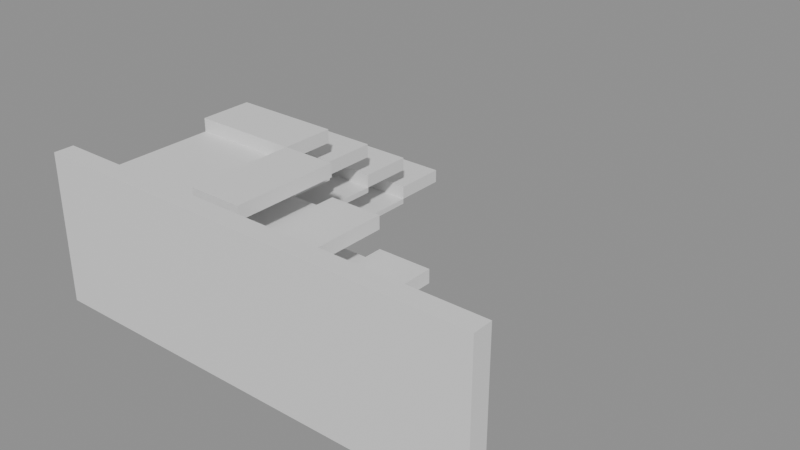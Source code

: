 # Source: building_lego.blend  (saved by Blender 5.0.119; exported with 4.5.12 LTS)
import bpy
from mathutils import Matrix  # noqa: F401  (used for matrix-valued properties, if any)

bpy.ops.wm.read_factory_settings(use_empty=True)
scene = bpy.context.scene
scene.name = 'Scene'

# ---- collections
col_01_paredes_externas = bpy.data.collections.new('01_Paredes_Externas'); scene.collection.children.link(col_01_paredes_externas)
col_03_pisos_escadas = bpy.data.collections.new('03_Pisos_Escadas'); scene.collection.children.link(col_03_pisos_escadas)

# ---- materials (node trees are filled in below, after node groups)
mat_mat_parede_externa = bpy.data.materials.new('Mat_Parede_Externa')
mat_mat_pisos = bpy.data.materials.new('Mat_Pisos')

# ---- material node trees
mat_mat_parede_externa.use_nodes = True; mat_mat_parede_externa.node_tree.nodes.clear()
_N = mat_mat_parede_externa.node_tree.nodes; _L = mat_mat_parede_externa.node_tree.links
n0 = _N.new('ShaderNodeBsdfPrincipled'); n0.name = 'BSDF - Pré-fundamentado'; n0.location = (-200, 100)
n1 = _N.new('ShaderNodeOutputMaterial'); n1.name = 'Saída de material'; n1.location = (200, 100)
_L.new(n0.outputs[0], n1.inputs[0])
n1.is_active_output = True
mat_mat_pisos.use_nodes = True; mat_mat_pisos.node_tree.nodes.clear()
_N = mat_mat_pisos.node_tree.nodes; _L = mat_mat_pisos.node_tree.links
n0 = _N.new('ShaderNodeBsdfPrincipled'); n0.name = 'BSDF - Pré-fundamentado'; n0.location = (-200, 100)
n1 = _N.new('ShaderNodeOutputMaterial'); n1.name = 'Saída de material'; n1.location = (200, 100)
_L.new(n0.outputs[0], n1.inputs[0])
n1.is_active_output = True

# ---- meshes
me_bloco_dungeon_wall_4824_1423_z0 = bpy.data.meshes.new('Bloco_dungeon_wall_4824_1423_z0')
me_bloco_dungeon_wall_4824_1423_z0.from_pydata([(-0.5, -0.175, -1.32), (0.5, -0.175, -1.32), (0.5, 0.175, -1.32), (-0.5, 0.175, -1.32), (-0.5, -0.175, 1.32), (0.5, -0.175, 1.32), (0.5, 0.175, 1.32), (-0.5, 0.175, 1.32)], [], [(0, 1, 2, 3), (4, 7, 6, 5), (0, 4, 5, 1), (2, 6, 7, 3), (0, 3, 7, 4), (1, 5, 6, 2)])
me_bloco_dungeon_wall_4824_1423_z0.materials.append(mat_mat_parede_externa)
me_bloco_dungeon_wall_4824_1423_z0.update()
me_bloco_dungeon_wall_4825_1423_z0 = bpy.data.meshes.new('Bloco_dungeon_wall_4825_1423_z0')
me_bloco_dungeon_wall_4825_1423_z0.from_pydata([(-0.5, -0.175, -1.32), (0.5, -0.175, -1.32), (0.5, 0.175, -1.32), (-0.5, 0.175, -1.32), (-0.5, -0.175, 1.32), (0.5, -0.175, 1.32), (0.5, 0.175, 1.32), (-0.5, 0.175, 1.32)], [], [(0, 1, 2, 3), (4, 7, 6, 5), (0, 4, 5, 1), (2, 6, 7, 3), (0, 3, 7, 4), (1, 5, 6, 2)])
me_bloco_dungeon_wall_4825_1423_z0.materials.append(mat_mat_parede_externa)
me_bloco_dungeon_wall_4825_1423_z0.update()
me_bloco_dungeon_wall_4826_1423_z0 = bpy.data.meshes.new('Bloco_dungeon_wall_4826_1423_z0')
me_bloco_dungeon_wall_4826_1423_z0.from_pydata([(-0.5, -0.175, -1.32), (0.5, -0.175, -1.32), (0.5, 0.175, -1.32), (-0.5, 0.175, -1.32), (-0.5, -0.175, 1.32), (0.5, -0.175, 1.32), (0.5, 0.175, 1.32), (-0.5, 0.175, 1.32)], [], [(0, 1, 2, 3), (4, 7, 6, 5), (0, 4, 5, 1), (2, 6, 7, 3), (0, 3, 7, 4), (1, 5, 6, 2)])
me_bloco_dungeon_wall_4826_1423_z0.materials.append(mat_mat_parede_externa)
me_bloco_dungeon_wall_4826_1423_z0.update()
me_bloco_dungeon_wall_4827_1423_z0 = bpy.data.meshes.new('Bloco_dungeon_wall_4827_1423_z0')
me_bloco_dungeon_wall_4827_1423_z0.from_pydata([(-0.5, -0.175, -1.32), (0.5, -0.175, -1.32), (0.5, 0.175, -1.32), (-0.5, 0.175, -1.32), (-0.5, -0.175, 1.32), (0.5, -0.175, 1.32), (0.5, 0.175, 1.32), (-0.5, 0.175, 1.32)], [], [(0, 1, 2, 3), (4, 7, 6, 5), (0, 4, 5, 1), (2, 6, 7, 3), (0, 3, 7, 4), (1, 5, 6, 2)])
me_bloco_dungeon_wall_4827_1423_z0.materials.append(mat_mat_parede_externa)
me_bloco_dungeon_wall_4827_1423_z0.update()
me_bloco_dungeon_wall_4828_1423_z0 = bpy.data.meshes.new('Bloco_dungeon_wall_4828_1423_z0')
me_bloco_dungeon_wall_4828_1423_z0.from_pydata([(-0.5, -0.175, -1.32), (0.5, -0.175, -1.32), (0.5, 0.175, -1.32), (-0.5, 0.175, -1.32), (-0.5, -0.175, 1.32), (0.5, -0.175, 1.32), (0.5, 0.175, 1.32), (-0.5, 0.175, 1.32)], [], [(0, 1, 2, 3), (4, 7, 6, 5), (0, 4, 5, 1), (2, 6, 7, 3), (0, 3, 7, 4), (1, 5, 6, 2)])
me_bloco_dungeon_wall_4828_1423_z0.materials.append(mat_mat_parede_externa)
me_bloco_dungeon_wall_4828_1423_z0.update()
me_bloco_dungeon_wall_4829_1423_z0 = bpy.data.meshes.new('Bloco_dungeon_wall_4829_1423_z0')
me_bloco_dungeon_wall_4829_1423_z0.from_pydata([(-0.5, -0.175, -1.32), (0.5, -0.175, -1.32), (0.5, 0.175, -1.32), (-0.5, 0.175, -1.32), (-0.5, -0.175, 1.32), (0.5, -0.175, 1.32), (0.5, 0.175, 1.32), (-0.5, 0.175, 1.32)], [], [(0, 1, 2, 3), (4, 7, 6, 5), (0, 4, 5, 1), (2, 6, 7, 3), (0, 3, 7, 4), (1, 5, 6, 2)])
me_bloco_dungeon_wall_4829_1423_z0.materials.append(mat_mat_parede_externa)
me_bloco_dungeon_wall_4829_1423_z0.update()
me_bloco_dungeon_wall_4830_1423_z0 = bpy.data.meshes.new('Bloco_dungeon_wall_4830_1423_z0')
me_bloco_dungeon_wall_4830_1423_z0.from_pydata([(-0.5, -0.175, -1.32), (0.5, -0.175, -1.32), (0.5, 0.175, -1.32), (-0.5, 0.175, -1.32), (-0.5, -0.175, 1.32), (0.5, -0.175, 1.32), (0.5, 0.175, 1.32), (-0.5, 0.175, 1.32)], [], [(0, 1, 2, 3), (4, 7, 6, 5), (0, 4, 5, 1), (2, 6, 7, 3), (0, 3, 7, 4), (1, 5, 6, 2)])
me_bloco_dungeon_wall_4830_1423_z0.materials.append(mat_mat_parede_externa)
me_bloco_dungeon_wall_4830_1423_z0.update()
me_bloco_dungeon_wall_4831_1423_z0 = bpy.data.meshes.new('Bloco_dungeon_wall_4831_1423_z0')
me_bloco_dungeon_wall_4831_1423_z0.from_pydata([(-0.5, -0.175, -1.32), (0.5, -0.175, -1.32), (0.5, 0.175, -1.32), (-0.5, 0.175, -1.32), (-0.5, -0.175, 1.32), (0.5, -0.175, 1.32), (0.5, 0.175, 1.32), (-0.5, 0.175, 1.32)], [], [(0, 1, 2, 3), (4, 7, 6, 5), (0, 4, 5, 1), (2, 6, 7, 3), (0, 3, 7, 4), (1, 5, 6, 2)])
me_bloco_dungeon_wall_4831_1423_z0.materials.append(mat_mat_parede_externa)
me_bloco_dungeon_wall_4831_1423_z0.update()
me_piso_stone_4824_1424_z17 = bpy.data.meshes.new('Piso_stone_4824_1424_z17')
me_piso_stone_4824_1424_z17.from_pydata([(-0.5, -0.5, -0.05), (0.5, -0.5, -0.05), (0.5, 0.5, -0.05), (-0.5, 0.5, -0.05), (-0.5, -0.5, 0.05), (0.5, -0.5, 0.05), (0.5, 0.5, 0.05), (-0.5, 0.5, 0.05)], [], [(0, 1, 2, 3), (4, 7, 6, 5), (0, 4, 5, 1), (2, 6, 7, 3), (0, 3, 7, 4), (1, 5, 6, 2)])
me_piso_stone_4824_1424_z17.materials.append(mat_mat_pisos)
me_piso_stone_4824_1424_z17.update()
me_piso_stone_4824_1424_z12 = bpy.data.meshes.new('Piso_stone_4824_1424_z12')
me_piso_stone_4824_1424_z12.from_pydata([(-0.5, -0.5, -0.05), (0.5, -0.5, -0.05), (0.5, 0.5, -0.05), (-0.5, 0.5, -0.05), (-0.5, -0.5, 0.05), (0.5, -0.5, 0.05), (0.5, 0.5, 0.05), (-0.5, 0.5, 0.05)], [], [(0, 1, 2, 3), (4, 7, 6, 5), (0, 4, 5, 1), (2, 6, 7, 3), (0, 3, 7, 4), (1, 5, 6, 2)])
me_piso_stone_4824_1424_z12.materials.append(mat_mat_pisos)
me_piso_stone_4824_1424_z12.update()
me_piso_stone_4824_1424_z7 = bpy.data.meshes.new('Piso_stone_4824_1424_z7')
me_piso_stone_4824_1424_z7.from_pydata([(-0.5, -0.5, -0.05), (0.5, -0.5, -0.05), (0.5, 0.5, -0.05), (-0.5, 0.5, -0.05), (-0.5, -0.5, 0.05), (0.5, -0.5, 0.05), (0.5, 0.5, 0.05), (-0.5, 0.5, 0.05)], [], [(0, 1, 2, 3), (4, 7, 6, 5), (0, 4, 5, 1), (2, 6, 7, 3), (0, 3, 7, 4), (1, 5, 6, 2)])
me_piso_stone_4824_1424_z7.materials.append(mat_mat_pisos)
me_piso_stone_4824_1424_z7.update()
me_piso_stone_4824_1424_z2 = bpy.data.meshes.new('Piso_stone_4824_1424_z2')
me_piso_stone_4824_1424_z2.from_pydata([(-0.5, -0.5, -0.05), (0.5, -0.5, -0.05), (0.5, 0.5, -0.05), (-0.5, 0.5, -0.05), (-0.5, -0.5, 0.05), (0.5, -0.5, 0.05), (0.5, 0.5, 0.05), (-0.5, 0.5, 0.05)], [], [(0, 1, 2, 3), (4, 7, 6, 5), (0, 4, 5, 1), (2, 6, 7, 3), (0, 3, 7, 4), (1, 5, 6, 2)])
me_piso_stone_4824_1424_z2.materials.append(mat_mat_pisos)
me_piso_stone_4824_1424_z2.update()
me_piso_stone_4825_1424_z17 = bpy.data.meshes.new('Piso_stone_4825_1424_z17')
me_piso_stone_4825_1424_z17.from_pydata([(-0.5, -0.5, -0.05), (0.5, -0.5, -0.05), (0.5, 0.5, -0.05), (-0.5, 0.5, -0.05), (-0.5, -0.5, 0.05), (0.5, -0.5, 0.05), (0.5, 0.5, 0.05), (-0.5, 0.5, 0.05)], [], [(0, 1, 2, 3), (4, 7, 6, 5), (0, 4, 5, 1), (2, 6, 7, 3), (0, 3, 7, 4), (1, 5, 6, 2)])
me_piso_stone_4825_1424_z17.materials.append(mat_mat_pisos)
me_piso_stone_4825_1424_z17.update()
me_piso_stone_4825_1424_z12 = bpy.data.meshes.new('Piso_stone_4825_1424_z12')
me_piso_stone_4825_1424_z12.from_pydata([(-0.5, -0.5, -0.05), (0.5, -0.5, -0.05), (0.5, 0.5, -0.05), (-0.5, 0.5, -0.05), (-0.5, -0.5, 0.05), (0.5, -0.5, 0.05), (0.5, 0.5, 0.05), (-0.5, 0.5, 0.05)], [], [(0, 1, 2, 3), (4, 7, 6, 5), (0, 4, 5, 1), (2, 6, 7, 3), (0, 3, 7, 4), (1, 5, 6, 2)])
me_piso_stone_4825_1424_z12.materials.append(mat_mat_pisos)
me_piso_stone_4825_1424_z12.update()
me_piso_stone_4825_1424_z7 = bpy.data.meshes.new('Piso_stone_4825_1424_z7')
me_piso_stone_4825_1424_z7.from_pydata([(-0.5, -0.5, -0.05), (0.5, -0.5, -0.05), (0.5, 0.5, -0.05), (-0.5, 0.5, -0.05), (-0.5, -0.5, 0.05), (0.5, -0.5, 0.05), (0.5, 0.5, 0.05), (-0.5, 0.5, 0.05)], [], [(0, 1, 2, 3), (4, 7, 6, 5), (0, 4, 5, 1), (2, 6, 7, 3), (0, 3, 7, 4), (1, 5, 6, 2)])
me_piso_stone_4825_1424_z7.materials.append(mat_mat_pisos)
me_piso_stone_4825_1424_z7.update()
me_piso_stone_4825_1424_z2 = bpy.data.meshes.new('Piso_stone_4825_1424_z2')
me_piso_stone_4825_1424_z2.from_pydata([(-0.5, -0.5, -0.05), (0.5, -0.5, -0.05), (0.5, 0.5, -0.05), (-0.5, 0.5, -0.05), (-0.5, -0.5, 0.05), (0.5, -0.5, 0.05), (0.5, 0.5, 0.05), (-0.5, 0.5, 0.05)], [], [(0, 1, 2, 3), (4, 7, 6, 5), (0, 4, 5, 1), (2, 6, 7, 3), (0, 3, 7, 4), (1, 5, 6, 2)])
me_piso_stone_4825_1424_z2.materials.append(mat_mat_pisos)
me_piso_stone_4825_1424_z2.update()
me_piso_stone_4826_1424_z12 = bpy.data.meshes.new('Piso_stone_4826_1424_z12')
me_piso_stone_4826_1424_z12.from_pydata([(-0.5, -0.5, -0.05), (0.5, -0.5, -0.05), (0.5, 0.5, -0.05), (-0.5, 0.5, -0.05), (-0.5, -0.5, 0.05), (0.5, -0.5, 0.05), (0.5, 0.5, 0.05), (-0.5, 0.5, 0.05)], [], [(0, 1, 2, 3), (4, 7, 6, 5), (0, 4, 5, 1), (2, 6, 7, 3), (0, 3, 7, 4), (1, 5, 6, 2)])
me_piso_stone_4826_1424_z12.materials.append(mat_mat_pisos)
me_piso_stone_4826_1424_z12.update()
me_piso_stone_4826_1424_z7 = bpy.data.meshes.new('Piso_stone_4826_1424_z7')
me_piso_stone_4826_1424_z7.from_pydata([(-0.5, -0.5, -0.05), (0.5, -0.5, -0.05), (0.5, 0.5, -0.05), (-0.5, 0.5, -0.05), (-0.5, -0.5, 0.05), (0.5, -0.5, 0.05), (0.5, 0.5, 0.05), (-0.5, 0.5, 0.05)], [], [(0, 1, 2, 3), (4, 7, 6, 5), (0, 4, 5, 1), (2, 6, 7, 3), (0, 3, 7, 4), (1, 5, 6, 2)])
me_piso_stone_4826_1424_z7.materials.append(mat_mat_pisos)
me_piso_stone_4826_1424_z7.update()
me_piso_stone_4826_1424_z2 = bpy.data.meshes.new('Piso_stone_4826_1424_z2')
me_piso_stone_4826_1424_z2.from_pydata([(-0.5, -0.5, -0.05), (0.5, -0.5, -0.05), (0.5, 0.5, -0.05), (-0.5, 0.5, -0.05), (-0.5, -0.5, 0.05), (0.5, -0.5, 0.05), (0.5, 0.5, 0.05), (-0.5, 0.5, 0.05)], [], [(0, 1, 2, 3), (4, 7, 6, 5), (0, 4, 5, 1), (2, 6, 7, 3), (0, 3, 7, 4), (1, 5, 6, 2)])
me_piso_stone_4826_1424_z2.materials.append(mat_mat_pisos)
me_piso_stone_4826_1424_z2.update()
me_piso_stone_4827_1424_z7 = bpy.data.meshes.new('Piso_stone_4827_1424_z7')
me_piso_stone_4827_1424_z7.from_pydata([(-0.5, -0.5, -0.05), (0.5, -0.5, -0.05), (0.5, 0.5, -0.05), (-0.5, 0.5, -0.05), (-0.5, -0.5, 0.05), (0.5, -0.5, 0.05), (0.5, 0.5, 0.05), (-0.5, 0.5, 0.05)], [], [(0, 1, 2, 3), (4, 7, 6, 5), (0, 4, 5, 1), (2, 6, 7, 3), (0, 3, 7, 4), (1, 5, 6, 2)])
me_piso_stone_4827_1424_z7.materials.append(mat_mat_pisos)
me_piso_stone_4827_1424_z7.update()
me_piso_stone_4827_1424_z2 = bpy.data.meshes.new('Piso_stone_4827_1424_z2')
me_piso_stone_4827_1424_z2.from_pydata([(-0.5, -0.5, -0.05), (0.5, -0.5, -0.05), (0.5, 0.5, -0.05), (-0.5, 0.5, -0.05), (-0.5, -0.5, 0.05), (0.5, -0.5, 0.05), (0.5, 0.5, 0.05), (-0.5, 0.5, 0.05)], [], [(0, 1, 2, 3), (4, 7, 6, 5), (0, 4, 5, 1), (2, 6, 7, 3), (0, 3, 7, 4), (1, 5, 6, 2)])
me_piso_stone_4827_1424_z2.materials.append(mat_mat_pisos)
me_piso_stone_4827_1424_z2.update()
me_piso_stone_4828_1424_z2 = bpy.data.meshes.new('Piso_stone_4828_1424_z2')
me_piso_stone_4828_1424_z2.from_pydata([(-0.5, -0.5, -0.05), (0.5, -0.5, -0.05), (0.5, 0.5, -0.05), (-0.5, 0.5, -0.05), (-0.5, -0.5, 0.05), (0.5, -0.5, 0.05), (0.5, 0.5, 0.05), (-0.5, 0.5, 0.05)], [], [(0, 1, 2, 3), (4, 7, 6, 5), (0, 4, 5, 1), (2, 6, 7, 3), (0, 3, 7, 4), (1, 5, 6, 2)])
me_piso_stone_4828_1424_z2.materials.append(mat_mat_pisos)
me_piso_stone_4828_1424_z2.update()
me_piso_stone_4824_1425_z17 = bpy.data.meshes.new('Piso_stone_4824_1425_z17')
me_piso_stone_4824_1425_z17.from_pydata([(-0.5, -0.5, -0.05), (0.5, -0.5, -0.05), (0.5, 0.5, -0.05), (-0.5, 0.5, -0.05), (-0.5, -0.5, 0.05), (0.5, -0.5, 0.05), (0.5, 0.5, 0.05), (-0.5, 0.5, 0.05)], [], [(0, 1, 2, 3), (4, 7, 6, 5), (0, 4, 5, 1), (2, 6, 7, 3), (0, 3, 7, 4), (1, 5, 6, 2)])
me_piso_stone_4824_1425_z17.materials.append(mat_mat_pisos)
me_piso_stone_4824_1425_z17.update()
me_piso_stone_4824_1425_z12 = bpy.data.meshes.new('Piso_stone_4824_1425_z12')
me_piso_stone_4824_1425_z12.from_pydata([(-0.5, -0.5, -0.05), (0.5, -0.5, -0.05), (0.5, 0.5, -0.05), (-0.5, 0.5, -0.05), (-0.5, -0.5, 0.05), (0.5, -0.5, 0.05), (0.5, 0.5, 0.05), (-0.5, 0.5, 0.05)], [], [(0, 1, 2, 3), (4, 7, 6, 5), (0, 4, 5, 1), (2, 6, 7, 3), (0, 3, 7, 4), (1, 5, 6, 2)])
me_piso_stone_4824_1425_z12.materials.append(mat_mat_pisos)
me_piso_stone_4824_1425_z12.update()
me_piso_stone_4824_1425_z7 = bpy.data.meshes.new('Piso_stone_4824_1425_z7')
me_piso_stone_4824_1425_z7.from_pydata([(-0.5, -0.5, -0.05), (0.5, -0.5, -0.05), (0.5, 0.5, -0.05), (-0.5, 0.5, -0.05), (-0.5, -0.5, 0.05), (0.5, -0.5, 0.05), (0.5, 0.5, 0.05), (-0.5, 0.5, 0.05)], [], [(0, 1, 2, 3), (4, 7, 6, 5), (0, 4, 5, 1), (2, 6, 7, 3), (0, 3, 7, 4), (1, 5, 6, 2)])
me_piso_stone_4824_1425_z7.materials.append(mat_mat_pisos)
me_piso_stone_4824_1425_z7.update()
me_piso_stone_4824_1425_z2 = bpy.data.meshes.new('Piso_stone_4824_1425_z2')
me_piso_stone_4824_1425_z2.from_pydata([(-0.5, -0.5, -0.05), (0.5, -0.5, -0.05), (0.5, 0.5, -0.05), (-0.5, 0.5, -0.05), (-0.5, -0.5, 0.05), (0.5, -0.5, 0.05), (0.5, 0.5, 0.05), (-0.5, 0.5, 0.05)], [], [(0, 1, 2, 3), (4, 7, 6, 5), (0, 4, 5, 1), (2, 6, 7, 3), (0, 3, 7, 4), (1, 5, 6, 2)])
me_piso_stone_4824_1425_z2.materials.append(mat_mat_pisos)
me_piso_stone_4824_1425_z2.update()
me_piso_stone_4825_1425_z17 = bpy.data.meshes.new('Piso_stone_4825_1425_z17')
me_piso_stone_4825_1425_z17.from_pydata([(-0.5, -0.5, -0.05), (0.5, -0.5, -0.05), (0.5, 0.5, -0.05), (-0.5, 0.5, -0.05), (-0.5, -0.5, 0.05), (0.5, -0.5, 0.05), (0.5, 0.5, 0.05), (-0.5, 0.5, 0.05)], [], [(0, 1, 2, 3), (4, 7, 6, 5), (0, 4, 5, 1), (2, 6, 7, 3), (0, 3, 7, 4), (1, 5, 6, 2)])
me_piso_stone_4825_1425_z17.materials.append(mat_mat_pisos)
me_piso_stone_4825_1425_z17.update()
me_piso_stone_4825_1425_z12 = bpy.data.meshes.new('Piso_stone_4825_1425_z12')
me_piso_stone_4825_1425_z12.from_pydata([(-0.5, -0.5, -0.05), (0.5, -0.5, -0.05), (0.5, 0.5, -0.05), (-0.5, 0.5, -0.05), (-0.5, -0.5, 0.05), (0.5, -0.5, 0.05), (0.5, 0.5, 0.05), (-0.5, 0.5, 0.05)], [], [(0, 1, 2, 3), (4, 7, 6, 5), (0, 4, 5, 1), (2, 6, 7, 3), (0, 3, 7, 4), (1, 5, 6, 2)])
me_piso_stone_4825_1425_z12.materials.append(mat_mat_pisos)
me_piso_stone_4825_1425_z12.update()
me_piso_stone_4825_1425_z7 = bpy.data.meshes.new('Piso_stone_4825_1425_z7')
me_piso_stone_4825_1425_z7.from_pydata([(-0.5, -0.5, -0.05), (0.5, -0.5, -0.05), (0.5, 0.5, -0.05), (-0.5, 0.5, -0.05), (-0.5, -0.5, 0.05), (0.5, -0.5, 0.05), (0.5, 0.5, 0.05), (-0.5, 0.5, 0.05)], [], [(0, 1, 2, 3), (4, 7, 6, 5), (0, 4, 5, 1), (2, 6, 7, 3), (0, 3, 7, 4), (1, 5, 6, 2)])
me_piso_stone_4825_1425_z7.materials.append(mat_mat_pisos)
me_piso_stone_4825_1425_z7.update()
me_piso_stone_4825_1425_z2 = bpy.data.meshes.new('Piso_stone_4825_1425_z2')
me_piso_stone_4825_1425_z2.from_pydata([(-0.5, -0.5, -0.05), (0.5, -0.5, -0.05), (0.5, 0.5, -0.05), (-0.5, 0.5, -0.05), (-0.5, -0.5, 0.05), (0.5, -0.5, 0.05), (0.5, 0.5, 0.05), (-0.5, 0.5, 0.05)], [], [(0, 1, 2, 3), (4, 7, 6, 5), (0, 4, 5, 1), (2, 6, 7, 3), (0, 3, 7, 4), (1, 5, 6, 2)])
me_piso_stone_4825_1425_z2.materials.append(mat_mat_pisos)
me_piso_stone_4825_1425_z2.update()
me_piso_stone_4826_1425_z12 = bpy.data.meshes.new('Piso_stone_4826_1425_z12')
me_piso_stone_4826_1425_z12.from_pydata([(-0.5, -0.5, -0.05), (0.5, -0.5, -0.05), (0.5, 0.5, -0.05), (-0.5, 0.5, -0.05), (-0.5, -0.5, 0.05), (0.5, -0.5, 0.05), (0.5, 0.5, 0.05), (-0.5, 0.5, 0.05)], [], [(0, 1, 2, 3), (4, 7, 6, 5), (0, 4, 5, 1), (2, 6, 7, 3), (0, 3, 7, 4), (1, 5, 6, 2)])
me_piso_stone_4826_1425_z12.materials.append(mat_mat_pisos)
me_piso_stone_4826_1425_z12.update()
me_piso_stone_4826_1425_z7 = bpy.data.meshes.new('Piso_stone_4826_1425_z7')
me_piso_stone_4826_1425_z7.from_pydata([(-0.5, -0.5, -0.05), (0.5, -0.5, -0.05), (0.5, 0.5, -0.05), (-0.5, 0.5, -0.05), (-0.5, -0.5, 0.05), (0.5, -0.5, 0.05), (0.5, 0.5, 0.05), (-0.5, 0.5, 0.05)], [], [(0, 1, 2, 3), (4, 7, 6, 5), (0, 4, 5, 1), (2, 6, 7, 3), (0, 3, 7, 4), (1, 5, 6, 2)])
me_piso_stone_4826_1425_z7.materials.append(mat_mat_pisos)
me_piso_stone_4826_1425_z7.update()
me_piso_stone_4826_1425_z2 = bpy.data.meshes.new('Piso_stone_4826_1425_z2')
me_piso_stone_4826_1425_z2.from_pydata([(-0.5, -0.5, -0.05), (0.5, -0.5, -0.05), (0.5, 0.5, -0.05), (-0.5, 0.5, -0.05), (-0.5, -0.5, 0.05), (0.5, -0.5, 0.05), (0.5, 0.5, 0.05), (-0.5, 0.5, 0.05)], [], [(0, 1, 2, 3), (4, 7, 6, 5), (0, 4, 5, 1), (2, 6, 7, 3), (0, 3, 7, 4), (1, 5, 6, 2)])
me_piso_stone_4826_1425_z2.materials.append(mat_mat_pisos)
me_piso_stone_4826_1425_z2.update()
me_piso_stone_4827_1425_z7 = bpy.data.meshes.new('Piso_stone_4827_1425_z7')
me_piso_stone_4827_1425_z7.from_pydata([(-0.5, -0.5, -0.05), (0.5, -0.5, -0.05), (0.5, 0.5, -0.05), (-0.5, 0.5, -0.05), (-0.5, -0.5, 0.05), (0.5, -0.5, 0.05), (0.5, 0.5, 0.05), (-0.5, 0.5, 0.05)], [], [(0, 1, 2, 3), (4, 7, 6, 5), (0, 4, 5, 1), (2, 6, 7, 3), (0, 3, 7, 4), (1, 5, 6, 2)])
me_piso_stone_4827_1425_z7.materials.append(mat_mat_pisos)
me_piso_stone_4827_1425_z7.update()
me_piso_stone_4827_1425_z2 = bpy.data.meshes.new('Piso_stone_4827_1425_z2')
me_piso_stone_4827_1425_z2.from_pydata([(-0.5, -0.5, -0.05), (0.5, -0.5, -0.05), (0.5, 0.5, -0.05), (-0.5, 0.5, -0.05), (-0.5, -0.5, 0.05), (0.5, -0.5, 0.05), (0.5, 0.5, 0.05), (-0.5, 0.5, 0.05)], [], [(0, 1, 2, 3), (4, 7, 6, 5), (0, 4, 5, 1), (2, 6, 7, 3), (0, 3, 7, 4), (1, 5, 6, 2)])
me_piso_stone_4827_1425_z2.materials.append(mat_mat_pisos)
me_piso_stone_4827_1425_z2.update()
me_piso_stone_4828_1425_z2 = bpy.data.meshes.new('Piso_stone_4828_1425_z2')
me_piso_stone_4828_1425_z2.from_pydata([(-0.5, -0.5, -0.05), (0.5, -0.5, -0.05), (0.5, 0.5, -0.05), (-0.5, 0.5, -0.05), (-0.5, -0.5, 0.05), (0.5, -0.5, 0.05), (0.5, 0.5, 0.05), (-0.5, 0.5, 0.05)], [], [(0, 1, 2, 3), (4, 7, 6, 5), (0, 4, 5, 1), (2, 6, 7, 3), (0, 3, 7, 4), (1, 5, 6, 2)])
me_piso_stone_4828_1425_z2.materials.append(mat_mat_pisos)
me_piso_stone_4828_1425_z2.update()
me_piso_stone_4824_1426_z12 = bpy.data.meshes.new('Piso_stone_4824_1426_z12')
me_piso_stone_4824_1426_z12.from_pydata([(-0.5, -0.5, -0.05), (0.5, -0.5, -0.05), (0.5, 0.5, -0.05), (-0.5, 0.5, -0.05), (-0.5, -0.5, 0.05), (0.5, -0.5, 0.05), (0.5, 0.5, 0.05), (-0.5, 0.5, 0.05)], [], [(0, 1, 2, 3), (4, 7, 6, 5), (0, 4, 5, 1), (2, 6, 7, 3), (0, 3, 7, 4), (1, 5, 6, 2)])
me_piso_stone_4824_1426_z12.materials.append(mat_mat_pisos)
me_piso_stone_4824_1426_z12.update()
me_piso_stone_4824_1426_z7 = bpy.data.meshes.new('Piso_stone_4824_1426_z7')
me_piso_stone_4824_1426_z7.from_pydata([(-0.5, -0.5, -0.05), (0.5, -0.5, -0.05), (0.5, 0.5, -0.05), (-0.5, 0.5, -0.05), (-0.5, -0.5, 0.05), (0.5, -0.5, 0.05), (0.5, 0.5, 0.05), (-0.5, 0.5, 0.05)], [], [(0, 1, 2, 3), (4, 7, 6, 5), (0, 4, 5, 1), (2, 6, 7, 3), (0, 3, 7, 4), (1, 5, 6, 2)])
me_piso_stone_4824_1426_z7.materials.append(mat_mat_pisos)
me_piso_stone_4824_1426_z7.update()
me_piso_stone_4824_1426_z2 = bpy.data.meshes.new('Piso_stone_4824_1426_z2')
me_piso_stone_4824_1426_z2.from_pydata([(-0.5, -0.5, -0.05), (0.5, -0.5, -0.05), (0.5, 0.5, -0.05), (-0.5, 0.5, -0.05), (-0.5, -0.5, 0.05), (0.5, -0.5, 0.05), (0.5, 0.5, 0.05), (-0.5, 0.5, 0.05)], [], [(0, 1, 2, 3), (4, 7, 6, 5), (0, 4, 5, 1), (2, 6, 7, 3), (0, 3, 7, 4), (1, 5, 6, 2)])
me_piso_stone_4824_1426_z2.materials.append(mat_mat_pisos)
me_piso_stone_4824_1426_z2.update()
me_piso_stone_4825_1426_z12 = bpy.data.meshes.new('Piso_stone_4825_1426_z12')
me_piso_stone_4825_1426_z12.from_pydata([(-0.5, -0.5, -0.05), (0.5, -0.5, -0.05), (0.5, 0.5, -0.05), (-0.5, 0.5, -0.05), (-0.5, -0.5, 0.05), (0.5, -0.5, 0.05), (0.5, 0.5, 0.05), (-0.5, 0.5, 0.05)], [], [(0, 1, 2, 3), (4, 7, 6, 5), (0, 4, 5, 1), (2, 6, 7, 3), (0, 3, 7, 4), (1, 5, 6, 2)])
me_piso_stone_4825_1426_z12.materials.append(mat_mat_pisos)
me_piso_stone_4825_1426_z12.update()
me_piso_stone_4825_1426_z7 = bpy.data.meshes.new('Piso_stone_4825_1426_z7')
me_piso_stone_4825_1426_z7.from_pydata([(-0.5, -0.5, -0.05), (0.5, -0.5, -0.05), (0.5, 0.5, -0.05), (-0.5, 0.5, -0.05), (-0.5, -0.5, 0.05), (0.5, -0.5, 0.05), (0.5, 0.5, 0.05), (-0.5, 0.5, 0.05)], [], [(0, 1, 2, 3), (4, 7, 6, 5), (0, 4, 5, 1), (2, 6, 7, 3), (0, 3, 7, 4), (1, 5, 6, 2)])
me_piso_stone_4825_1426_z7.materials.append(mat_mat_pisos)
me_piso_stone_4825_1426_z7.update()
me_piso_stone_4825_1426_z2 = bpy.data.meshes.new('Piso_stone_4825_1426_z2')
me_piso_stone_4825_1426_z2.from_pydata([(-0.5, -0.5, -0.05), (0.5, -0.5, -0.05), (0.5, 0.5, -0.05), (-0.5, 0.5, -0.05), (-0.5, -0.5, 0.05), (0.5, -0.5, 0.05), (0.5, 0.5, 0.05), (-0.5, 0.5, 0.05)], [], [(0, 1, 2, 3), (4, 7, 6, 5), (0, 4, 5, 1), (2, 6, 7, 3), (0, 3, 7, 4), (1, 5, 6, 2)])
me_piso_stone_4825_1426_z2.materials.append(mat_mat_pisos)
me_piso_stone_4825_1426_z2.update()
me_piso_stone_4824_1427_z7 = bpy.data.meshes.new('Piso_stone_4824_1427_z7')
me_piso_stone_4824_1427_z7.from_pydata([(-0.5, -0.5, -0.05), (0.5, -0.5, -0.05), (0.5, 0.5, -0.05), (-0.5, 0.5, -0.05), (-0.5, -0.5, 0.05), (0.5, -0.5, 0.05), (0.5, 0.5, 0.05), (-0.5, 0.5, 0.05)], [], [(0, 1, 2, 3), (4, 7, 6, 5), (0, 4, 5, 1), (2, 6, 7, 3), (0, 3, 7, 4), (1, 5, 6, 2)])
me_piso_stone_4824_1427_z7.materials.append(mat_mat_pisos)
me_piso_stone_4824_1427_z7.update()
me_piso_stone_4824_1427_z2 = bpy.data.meshes.new('Piso_stone_4824_1427_z2')
me_piso_stone_4824_1427_z2.from_pydata([(-0.5, -0.5, -0.05), (0.5, -0.5, -0.05), (0.5, 0.5, -0.05), (-0.5, 0.5, -0.05), (-0.5, -0.5, 0.05), (0.5, -0.5, 0.05), (0.5, 0.5, 0.05), (-0.5, 0.5, 0.05)], [], [(0, 1, 2, 3), (4, 7, 6, 5), (0, 4, 5, 1), (2, 6, 7, 3), (0, 3, 7, 4), (1, 5, 6, 2)])
me_piso_stone_4824_1427_z2.materials.append(mat_mat_pisos)
me_piso_stone_4824_1427_z2.update()
me_piso_stone_4825_1427_z7 = bpy.data.meshes.new('Piso_stone_4825_1427_z7')
me_piso_stone_4825_1427_z7.from_pydata([(-0.5, -0.5, -0.05), (0.5, -0.5, -0.05), (0.5, 0.5, -0.05), (-0.5, 0.5, -0.05), (-0.5, -0.5, 0.05), (0.5, -0.5, 0.05), (0.5, 0.5, 0.05), (-0.5, 0.5, 0.05)], [], [(0, 1, 2, 3), (4, 7, 6, 5), (0, 4, 5, 1), (2, 6, 7, 3), (0, 3, 7, 4), (1, 5, 6, 2)])
me_piso_stone_4825_1427_z7.materials.append(mat_mat_pisos)
me_piso_stone_4825_1427_z7.update()
me_piso_stone_4825_1427_z2 = bpy.data.meshes.new('Piso_stone_4825_1427_z2')
me_piso_stone_4825_1427_z2.from_pydata([(-0.5, -0.5, -0.05), (0.5, -0.5, -0.05), (0.5, 0.5, -0.05), (-0.5, 0.5, -0.05), (-0.5, -0.5, 0.05), (0.5, -0.5, 0.05), (0.5, 0.5, 0.05), (-0.5, 0.5, 0.05)], [], [(0, 1, 2, 3), (4, 7, 6, 5), (0, 4, 5, 1), (2, 6, 7, 3), (0, 3, 7, 4), (1, 5, 6, 2)])
me_piso_stone_4825_1427_z2.materials.append(mat_mat_pisos)
me_piso_stone_4825_1427_z2.update()
me_piso_stone_4824_1428_z2 = bpy.data.meshes.new('Piso_stone_4824_1428_z2')
me_piso_stone_4824_1428_z2.from_pydata([(-0.5, -0.5, -0.05), (0.5, -0.5, -0.05), (0.5, 0.5, -0.05), (-0.5, 0.5, -0.05), (-0.5, -0.5, 0.05), (0.5, -0.5, 0.05), (0.5, 0.5, 0.05), (-0.5, 0.5, 0.05)], [], [(0, 1, 2, 3), (4, 7, 6, 5), (0, 4, 5, 1), (2, 6, 7, 3), (0, 3, 7, 4), (1, 5, 6, 2)])
me_piso_stone_4824_1428_z2.materials.append(mat_mat_pisos)
me_piso_stone_4824_1428_z2.update()
me_piso_stone_4825_1428_z2 = bpy.data.meshes.new('Piso_stone_4825_1428_z2')
me_piso_stone_4825_1428_z2.from_pydata([(-0.5, -0.5, -0.05), (0.5, -0.5, -0.05), (0.5, 0.5, -0.05), (-0.5, 0.5, -0.05), (-0.5, -0.5, 0.05), (0.5, -0.5, 0.05), (0.5, 0.5, 0.05), (-0.5, 0.5, 0.05)], [], [(0, 1, 2, 3), (4, 7, 6, 5), (0, 4, 5, 1), (2, 6, 7, 3), (0, 3, 7, 4), (1, 5, 6, 2)])
me_piso_stone_4825_1428_z2.materials.append(mat_mat_pisos)
me_piso_stone_4825_1428_z2.update()
me_degrau_4826_1424_z17 = bpy.data.meshes.new('Degrau_4826_1424_z17')
me_degrau_4826_1424_z17.from_pydata([(-0.5, -0.5, -0.125), (0.5, -0.5, -0.125), (0.5, 0.5, -0.125), (-0.5, 0.5, -0.125), (-0.5, -0.5, 0.125), (0.5, -0.5, 0.125), (0.5, 0.5, 0.125), (-0.5, 0.5, 0.125)], [], [(0, 1, 2, 3), (4, 7, 6, 5), (0, 4, 5, 1), (2, 6, 7, 3), (0, 3, 7, 4), (1, 5, 6, 2)])
me_degrau_4826_1424_z17.materials.append(mat_mat_pisos)
me_degrau_4826_1424_z17.update()
me_degrau_4827_1424_z12 = bpy.data.meshes.new('Degrau_4827_1424_z12')
me_degrau_4827_1424_z12.from_pydata([(-0.5, -0.5, -0.125), (0.5, -0.5, -0.125), (0.5, 0.5, -0.125), (-0.5, 0.5, -0.125), (-0.5, -0.5, 0.125), (0.5, -0.5, 0.125), (0.5, 0.5, 0.125), (-0.5, 0.5, 0.125)], [], [(0, 1, 2, 3), (4, 7, 6, 5), (0, 4, 5, 1), (2, 6, 7, 3), (0, 3, 7, 4), (1, 5, 6, 2)])
me_degrau_4827_1424_z12.materials.append(mat_mat_pisos)
me_degrau_4827_1424_z12.update()
me_degrau_4828_1424_z7 = bpy.data.meshes.new('Degrau_4828_1424_z7')
me_degrau_4828_1424_z7.from_pydata([(-0.5, -0.5, -0.125), (0.5, -0.5, -0.125), (0.5, 0.5, -0.125), (-0.5, 0.5, -0.125), (-0.5, -0.5, 0.125), (0.5, -0.5, 0.125), (0.5, 0.5, 0.125), (-0.5, 0.5, 0.125)], [], [(0, 1, 2, 3), (4, 7, 6, 5), (0, 4, 5, 1), (2, 6, 7, 3), (0, 3, 7, 4), (1, 5, 6, 2)])
me_degrau_4828_1424_z7.materials.append(mat_mat_pisos)
me_degrau_4828_1424_z7.update()
me_degrau_4829_1424_z2 = bpy.data.meshes.new('Degrau_4829_1424_z2')
me_degrau_4829_1424_z2.from_pydata([(-0.5, -0.5, -0.125), (0.5, -0.5, -0.125), (0.5, 0.5, -0.125), (-0.5, 0.5, -0.125), (-0.5, -0.5, 0.125), (0.5, -0.5, 0.125), (0.5, 0.5, 0.125), (-0.5, 0.5, 0.125)], [], [(0, 1, 2, 3), (4, 7, 6, 5), (0, 4, 5, 1), (2, 6, 7, 3), (0, 3, 7, 4), (1, 5, 6, 2)])
me_degrau_4829_1424_z2.materials.append(mat_mat_pisos)
me_degrau_4829_1424_z2.update()
me_degrau_4826_1425_z17 = bpy.data.meshes.new('Degrau_4826_1425_z17')
me_degrau_4826_1425_z17.from_pydata([(-0.5, -0.5, -0.125), (0.5, -0.5, -0.125), (0.5, 0.5, -0.125), (-0.5, 0.5, -0.125), (-0.5, -0.5, 0.125), (0.5, -0.5, 0.125), (0.5, 0.5, 0.125), (-0.5, 0.5, 0.125)], [], [(0, 1, 2, 3), (4, 7, 6, 5), (0, 4, 5, 1), (2, 6, 7, 3), (0, 3, 7, 4), (1, 5, 6, 2)])
me_degrau_4826_1425_z17.materials.append(mat_mat_pisos)
me_degrau_4826_1425_z17.update()
me_degrau_4827_1425_z12 = bpy.data.meshes.new('Degrau_4827_1425_z12')
me_degrau_4827_1425_z12.from_pydata([(-0.5, -0.5, -0.125), (0.5, -0.5, -0.125), (0.5, 0.5, -0.125), (-0.5, 0.5, -0.125), (-0.5, -0.5, 0.125), (0.5, -0.5, 0.125), (0.5, 0.5, 0.125), (-0.5, 0.5, 0.125)], [], [(0, 1, 2, 3), (4, 7, 6, 5), (0, 4, 5, 1), (2, 6, 7, 3), (0, 3, 7, 4), (1, 5, 6, 2)])
me_degrau_4827_1425_z12.materials.append(mat_mat_pisos)
me_degrau_4827_1425_z12.update()
me_degrau_4828_1425_z7 = bpy.data.meshes.new('Degrau_4828_1425_z7')
me_degrau_4828_1425_z7.from_pydata([(-0.5, -0.5, -0.125), (0.5, -0.5, -0.125), (0.5, 0.5, -0.125), (-0.5, 0.5, -0.125), (-0.5, -0.5, 0.125), (0.5, -0.5, 0.125), (0.5, 0.5, 0.125), (-0.5, 0.5, 0.125)], [], [(0, 1, 2, 3), (4, 7, 6, 5), (0, 4, 5, 1), (2, 6, 7, 3), (0, 3, 7, 4), (1, 5, 6, 2)])
me_degrau_4828_1425_z7.materials.append(mat_mat_pisos)
me_degrau_4828_1425_z7.update()
me_degrau_4829_1425_z2 = bpy.data.meshes.new('Degrau_4829_1425_z2')
me_degrau_4829_1425_z2.from_pydata([(-0.5, -0.5, -0.125), (0.5, -0.5, -0.125), (0.5, 0.5, -0.125), (-0.5, 0.5, -0.125), (-0.5, -0.5, 0.125), (0.5, -0.5, 0.125), (0.5, 0.5, 0.125), (-0.5, 0.5, 0.125)], [], [(0, 1, 2, 3), (4, 7, 6, 5), (0, 4, 5, 1), (2, 6, 7, 3), (0, 3, 7, 4), (1, 5, 6, 2)])
me_degrau_4829_1425_z2.materials.append(mat_mat_pisos)
me_degrau_4829_1425_z2.update()
me_degrau_4824_1426_z17 = bpy.data.meshes.new('Degrau_4824_1426_z17')
me_degrau_4824_1426_z17.from_pydata([(-0.5, -0.5, -0.125), (0.5, -0.5, -0.125), (0.5, 0.5, -0.125), (-0.5, 0.5, -0.125), (-0.5, -0.5, 0.125), (0.5, -0.5, 0.125), (0.5, 0.5, 0.125), (-0.5, 0.5, 0.125)], [], [(0, 1, 2, 3), (4, 7, 6, 5), (0, 4, 5, 1), (2, 6, 7, 3), (0, 3, 7, 4), (1, 5, 6, 2)])
me_degrau_4824_1426_z17.materials.append(mat_mat_pisos)
me_degrau_4824_1426_z17.update()
me_degrau_4825_1426_z17 = bpy.data.meshes.new('Degrau_4825_1426_z17')
me_degrau_4825_1426_z17.from_pydata([(-0.5, -0.5, -0.125), (0.5, -0.5, -0.125), (0.5, 0.5, -0.125), (-0.5, 0.5, -0.125), (-0.5, -0.5, 0.125), (0.5, -0.5, 0.125), (0.5, 0.5, 0.125), (-0.5, 0.5, 0.125)], [], [(0, 1, 2, 3), (4, 7, 6, 5), (0, 4, 5, 1), (2, 6, 7, 3), (0, 3, 7, 4), (1, 5, 6, 2)])
me_degrau_4825_1426_z17.materials.append(mat_mat_pisos)
me_degrau_4825_1426_z17.update()
me_degrau_4824_1427_z12 = bpy.data.meshes.new('Degrau_4824_1427_z12')
me_degrau_4824_1427_z12.from_pydata([(-0.5, -0.5, -0.125), (0.5, -0.5, -0.125), (0.5, 0.5, -0.125), (-0.5, 0.5, -0.125), (-0.5, -0.5, 0.125), (0.5, -0.5, 0.125), (0.5, 0.5, 0.125), (-0.5, 0.5, 0.125)], [], [(0, 1, 2, 3), (4, 7, 6, 5), (0, 4, 5, 1), (2, 6, 7, 3), (0, 3, 7, 4), (1, 5, 6, 2)])
me_degrau_4824_1427_z12.materials.append(mat_mat_pisos)
me_degrau_4824_1427_z12.update()
me_degrau_4825_1427_z12 = bpy.data.meshes.new('Degrau_4825_1427_z12')
me_degrau_4825_1427_z12.from_pydata([(-0.5, -0.5, -0.125), (0.5, -0.5, -0.125), (0.5, 0.5, -0.125), (-0.5, 0.5, -0.125), (-0.5, -0.5, 0.125), (0.5, -0.5, 0.125), (0.5, 0.5, 0.125), (-0.5, 0.5, 0.125)], [], [(0, 1, 2, 3), (4, 7, 6, 5), (0, 4, 5, 1), (2, 6, 7, 3), (0, 3, 7, 4), (1, 5, 6, 2)])
me_degrau_4825_1427_z12.materials.append(mat_mat_pisos)
me_degrau_4825_1427_z12.update()
me_degrau_4824_1428_z7 = bpy.data.meshes.new('Degrau_4824_1428_z7')
me_degrau_4824_1428_z7.from_pydata([(-0.5, -0.5, -0.125), (0.5, -0.5, -0.125), (0.5, 0.5, -0.125), (-0.5, 0.5, -0.125), (-0.5, -0.5, 0.125), (0.5, -0.5, 0.125), (0.5, 0.5, 0.125), (-0.5, 0.5, 0.125)], [], [(0, 1, 2, 3), (4, 7, 6, 5), (0, 4, 5, 1), (2, 6, 7, 3), (0, 3, 7, 4), (1, 5, 6, 2)])
me_degrau_4824_1428_z7.materials.append(mat_mat_pisos)
me_degrau_4824_1428_z7.update()
me_degrau_4825_1428_z7 = bpy.data.meshes.new('Degrau_4825_1428_z7')
me_degrau_4825_1428_z7.from_pydata([(-0.5, -0.5, -0.125), (0.5, -0.5, -0.125), (0.5, 0.5, -0.125), (-0.5, 0.5, -0.125), (-0.5, -0.5, 0.125), (0.5, -0.5, 0.125), (0.5, 0.5, 0.125), (-0.5, 0.5, 0.125)], [], [(0, 1, 2, 3), (4, 7, 6, 5), (0, 4, 5, 1), (2, 6, 7, 3), (0, 3, 7, 4), (1, 5, 6, 2)])
me_degrau_4825_1428_z7.materials.append(mat_mat_pisos)
me_degrau_4825_1428_z7.update()
me_degrau_4824_1429_z2 = bpy.data.meshes.new('Degrau_4824_1429_z2')
me_degrau_4824_1429_z2.from_pydata([(-0.5, -0.5, -0.125), (0.5, -0.5, -0.125), (0.5, 0.5, -0.125), (-0.5, 0.5, -0.125), (-0.5, -0.5, 0.125), (0.5, -0.5, 0.125), (0.5, 0.5, 0.125), (-0.5, 0.5, 0.125)], [], [(0, 1, 2, 3), (4, 7, 6, 5), (0, 4, 5, 1), (2, 6, 7, 3), (0, 3, 7, 4), (1, 5, 6, 2)])
me_degrau_4824_1429_z2.materials.append(mat_mat_pisos)
me_degrau_4824_1429_z2.update()
me_degrau_4825_1429_z2 = bpy.data.meshes.new('Degrau_4825_1429_z2')
me_degrau_4825_1429_z2.from_pydata([(-0.5, -0.5, -0.125), (0.5, -0.5, -0.125), (0.5, 0.5, -0.125), (-0.5, 0.5, -0.125), (-0.5, -0.5, 0.125), (0.5, -0.5, 0.125), (0.5, 0.5, 0.125), (-0.5, 0.5, 0.125)], [], [(0, 1, 2, 3), (4, 7, 6, 5), (0, 4, 5, 1), (2, 6, 7, 3), (0, 3, 7, 4), (1, 5, 6, 2)])
me_degrau_4825_1429_z2.materials.append(mat_mat_pisos)
me_degrau_4825_1429_z2.update()

# ---- objects
ob_parede_externa_norte_y1423_x4824_4831 = bpy.data.objects.new('Parede_Externa_Norte_Y1423_X4824_4831', None)
ob_bloco_dungeon_wall_4824_1423_z0 = bpy.data.objects.new('Bloco_dungeon_wall_4824_1423_z0', me_bloco_dungeon_wall_4824_1423_z0)
ob_bloco_dungeon_wall_4825_1423_z0 = bpy.data.objects.new('Bloco_dungeon_wall_4825_1423_z0', me_bloco_dungeon_wall_4825_1423_z0)
ob_bloco_dungeon_wall_4826_1423_z0 = bpy.data.objects.new('Bloco_dungeon_wall_4826_1423_z0', me_bloco_dungeon_wall_4826_1423_z0)
ob_bloco_dungeon_wall_4827_1423_z0 = bpy.data.objects.new('Bloco_dungeon_wall_4827_1423_z0', me_bloco_dungeon_wall_4827_1423_z0)
ob_bloco_dungeon_wall_4828_1423_z0 = bpy.data.objects.new('Bloco_dungeon_wall_4828_1423_z0', me_bloco_dungeon_wall_4828_1423_z0)
ob_bloco_dungeon_wall_4829_1423_z0 = bpy.data.objects.new('Bloco_dungeon_wall_4829_1423_z0', me_bloco_dungeon_wall_4829_1423_z0)
ob_bloco_dungeon_wall_4830_1423_z0 = bpy.data.objects.new('Bloco_dungeon_wall_4830_1423_z0', me_bloco_dungeon_wall_4830_1423_z0)
ob_bloco_dungeon_wall_4831_1423_z0 = bpy.data.objects.new('Bloco_dungeon_wall_4831_1423_z0', me_bloco_dungeon_wall_4831_1423_z0)
ob_pisos_lajes = bpy.data.objects.new('Pisos_Lajes', None)
ob_piso_stone_4824_1424_z17 = bpy.data.objects.new('Piso_stone_4824_1424_z17', me_piso_stone_4824_1424_z17)
ob_piso_stone_4824_1424_z12 = bpy.data.objects.new('Piso_stone_4824_1424_z12', me_piso_stone_4824_1424_z12)
ob_piso_stone_4824_1424_z7 = bpy.data.objects.new('Piso_stone_4824_1424_z7', me_piso_stone_4824_1424_z7)
ob_piso_stone_4824_1424_z2 = bpy.data.objects.new('Piso_stone_4824_1424_z2', me_piso_stone_4824_1424_z2)
ob_piso_stone_4825_1424_z17 = bpy.data.objects.new('Piso_stone_4825_1424_z17', me_piso_stone_4825_1424_z17)
ob_piso_stone_4825_1424_z12 = bpy.data.objects.new('Piso_stone_4825_1424_z12', me_piso_stone_4825_1424_z12)
ob_piso_stone_4825_1424_z7 = bpy.data.objects.new('Piso_stone_4825_1424_z7', me_piso_stone_4825_1424_z7)
ob_piso_stone_4825_1424_z2 = bpy.data.objects.new('Piso_stone_4825_1424_z2', me_piso_stone_4825_1424_z2)
ob_piso_stone_4826_1424_z12 = bpy.data.objects.new('Piso_stone_4826_1424_z12', me_piso_stone_4826_1424_z12)
ob_piso_stone_4826_1424_z7 = bpy.data.objects.new('Piso_stone_4826_1424_z7', me_piso_stone_4826_1424_z7)
ob_piso_stone_4826_1424_z2 = bpy.data.objects.new('Piso_stone_4826_1424_z2', me_piso_stone_4826_1424_z2)
ob_piso_stone_4827_1424_z7 = bpy.data.objects.new('Piso_stone_4827_1424_z7', me_piso_stone_4827_1424_z7)
ob_piso_stone_4827_1424_z2 = bpy.data.objects.new('Piso_stone_4827_1424_z2', me_piso_stone_4827_1424_z2)
ob_piso_stone_4828_1424_z2 = bpy.data.objects.new('Piso_stone_4828_1424_z2', me_piso_stone_4828_1424_z2)
ob_piso_stone_4824_1425_z17 = bpy.data.objects.new('Piso_stone_4824_1425_z17', me_piso_stone_4824_1425_z17)
ob_piso_stone_4824_1425_z12 = bpy.data.objects.new('Piso_stone_4824_1425_z12', me_piso_stone_4824_1425_z12)
ob_piso_stone_4824_1425_z7 = bpy.data.objects.new('Piso_stone_4824_1425_z7', me_piso_stone_4824_1425_z7)
ob_piso_stone_4824_1425_z2 = bpy.data.objects.new('Piso_stone_4824_1425_z2', me_piso_stone_4824_1425_z2)
ob_piso_stone_4825_1425_z17 = bpy.data.objects.new('Piso_stone_4825_1425_z17', me_piso_stone_4825_1425_z17)
ob_piso_stone_4825_1425_z12 = bpy.data.objects.new('Piso_stone_4825_1425_z12', me_piso_stone_4825_1425_z12)
ob_piso_stone_4825_1425_z7 = bpy.data.objects.new('Piso_stone_4825_1425_z7', me_piso_stone_4825_1425_z7)
ob_piso_stone_4825_1425_z2 = bpy.data.objects.new('Piso_stone_4825_1425_z2', me_piso_stone_4825_1425_z2)
ob_piso_stone_4826_1425_z12 = bpy.data.objects.new('Piso_stone_4826_1425_z12', me_piso_stone_4826_1425_z12)
ob_piso_stone_4826_1425_z7 = bpy.data.objects.new('Piso_stone_4826_1425_z7', me_piso_stone_4826_1425_z7)
ob_piso_stone_4826_1425_z2 = bpy.data.objects.new('Piso_stone_4826_1425_z2', me_piso_stone_4826_1425_z2)
ob_piso_stone_4827_1425_z7 = bpy.data.objects.new('Piso_stone_4827_1425_z7', me_piso_stone_4827_1425_z7)
ob_piso_stone_4827_1425_z2 = bpy.data.objects.new('Piso_stone_4827_1425_z2', me_piso_stone_4827_1425_z2)
ob_piso_stone_4828_1425_z2 = bpy.data.objects.new('Piso_stone_4828_1425_z2', me_piso_stone_4828_1425_z2)
ob_piso_stone_4824_1426_z12 = bpy.data.objects.new('Piso_stone_4824_1426_z12', me_piso_stone_4824_1426_z12)
ob_piso_stone_4824_1426_z7 = bpy.data.objects.new('Piso_stone_4824_1426_z7', me_piso_stone_4824_1426_z7)
ob_piso_stone_4824_1426_z2 = bpy.data.objects.new('Piso_stone_4824_1426_z2', me_piso_stone_4824_1426_z2)
ob_piso_stone_4825_1426_z12 = bpy.data.objects.new('Piso_stone_4825_1426_z12', me_piso_stone_4825_1426_z12)
ob_piso_stone_4825_1426_z7 = bpy.data.objects.new('Piso_stone_4825_1426_z7', me_piso_stone_4825_1426_z7)
ob_piso_stone_4825_1426_z2 = bpy.data.objects.new('Piso_stone_4825_1426_z2', me_piso_stone_4825_1426_z2)
ob_piso_stone_4824_1427_z7 = bpy.data.objects.new('Piso_stone_4824_1427_z7', me_piso_stone_4824_1427_z7)
ob_piso_stone_4824_1427_z2 = bpy.data.objects.new('Piso_stone_4824_1427_z2', me_piso_stone_4824_1427_z2)
ob_piso_stone_4825_1427_z7 = bpy.data.objects.new('Piso_stone_4825_1427_z7', me_piso_stone_4825_1427_z7)
ob_piso_stone_4825_1427_z2 = bpy.data.objects.new('Piso_stone_4825_1427_z2', me_piso_stone_4825_1427_z2)
ob_piso_stone_4824_1428_z2 = bpy.data.objects.new('Piso_stone_4824_1428_z2', me_piso_stone_4824_1428_z2)
ob_piso_stone_4825_1428_z2 = bpy.data.objects.new('Piso_stone_4825_1428_z2', me_piso_stone_4825_1428_z2)
ob_escadas_corrim_os = bpy.data.objects.new('Escadas_Corrimãos', None)
ob_degrau_4826_1424_z17 = bpy.data.objects.new('Degrau_4826_1424_z17', me_degrau_4826_1424_z17)
ob_degrau_4827_1424_z12 = bpy.data.objects.new('Degrau_4827_1424_z12', me_degrau_4827_1424_z12)
ob_degrau_4828_1424_z7 = bpy.data.objects.new('Degrau_4828_1424_z7', me_degrau_4828_1424_z7)
ob_degrau_4829_1424_z2 = bpy.data.objects.new('Degrau_4829_1424_z2', me_degrau_4829_1424_z2)
ob_degrau_4826_1425_z17 = bpy.data.objects.new('Degrau_4826_1425_z17', me_degrau_4826_1425_z17)
ob_degrau_4827_1425_z12 = bpy.data.objects.new('Degrau_4827_1425_z12', me_degrau_4827_1425_z12)
ob_degrau_4828_1425_z7 = bpy.data.objects.new('Degrau_4828_1425_z7', me_degrau_4828_1425_z7)
ob_degrau_4829_1425_z2 = bpy.data.objects.new('Degrau_4829_1425_z2', me_degrau_4829_1425_z2)
ob_degrau_4824_1426_z17 = bpy.data.objects.new('Degrau_4824_1426_z17', me_degrau_4824_1426_z17)
ob_degrau_4825_1426_z17 = bpy.data.objects.new('Degrau_4825_1426_z17', me_degrau_4825_1426_z17)
ob_degrau_4824_1427_z12 = bpy.data.objects.new('Degrau_4824_1427_z12', me_degrau_4824_1427_z12)
ob_degrau_4825_1427_z12 = bpy.data.objects.new('Degrau_4825_1427_z12', me_degrau_4825_1427_z12)
ob_degrau_4824_1428_z7 = bpy.data.objects.new('Degrau_4824_1428_z7', me_degrau_4824_1428_z7)
ob_degrau_4825_1428_z7 = bpy.data.objects.new('Degrau_4825_1428_z7', me_degrau_4825_1428_z7)
ob_degrau_4824_1429_z2 = bpy.data.objects.new('Degrau_4824_1429_z2', me_degrau_4824_1429_z2)
ob_degrau_4825_1429_z2 = bpy.data.objects.new('Degrau_4825_1429_z2', me_degrau_4825_1429_z2)

# ---- transforms, parenting, visibility, modifiers, constraints
ob_parede_externa_norte_y1423_x4824_4831.location = (0.0, -3.0, 0.0)
ob_parede_externa_norte_y1423_x4824_4831.empty_display_type = 'CUBE'
ob_bloco_dungeon_wall_4824_1423_z0.parent = ob_parede_externa_norte_y1423_x4824_4831
ob_bloco_dungeon_wall_4824_1423_z0.matrix_parent_inverse = Matrix(((1.0, -0.0, 0.0, -0.0), (-0.0, 1.0, -0.0, 3.0), (0.0, -0.0, 1.0, -0.0), (-0.0, 0.0, -0.0, 1.0)))
ob_bloco_dungeon_wall_4824_1423_z0.location = (-3.5, -3.325, 1.32)
ob_bloco_dungeon_wall_4825_1423_z0.parent = ob_parede_externa_norte_y1423_x4824_4831
ob_bloco_dungeon_wall_4825_1423_z0.matrix_parent_inverse = Matrix(((1.0, -0.0, 0.0, -0.0), (-0.0, 1.0, -0.0, 3.0), (0.0, -0.0, 1.0, -0.0), (-0.0, 0.0, -0.0, 1.0)))
ob_bloco_dungeon_wall_4825_1423_z0.location = (-2.5, -3.325, 1.32)
ob_bloco_dungeon_wall_4826_1423_z0.parent = ob_parede_externa_norte_y1423_x4824_4831
ob_bloco_dungeon_wall_4826_1423_z0.matrix_parent_inverse = Matrix(((1.0, -0.0, 0.0, -0.0), (-0.0, 1.0, -0.0, 3.0), (0.0, -0.0, 1.0, -0.0), (-0.0, 0.0, -0.0, 1.0)))
ob_bloco_dungeon_wall_4826_1423_z0.location = (-1.5, -3.325, 1.32)
ob_bloco_dungeon_wall_4827_1423_z0.parent = ob_parede_externa_norte_y1423_x4824_4831
ob_bloco_dungeon_wall_4827_1423_z0.matrix_parent_inverse = Matrix(((1.0, -0.0, 0.0, -0.0), (-0.0, 1.0, -0.0, 3.0), (0.0, -0.0, 1.0, -0.0), (-0.0, 0.0, -0.0, 1.0)))
ob_bloco_dungeon_wall_4827_1423_z0.location = (-0.5, -3.325, 1.32)
ob_bloco_dungeon_wall_4828_1423_z0.parent = ob_parede_externa_norte_y1423_x4824_4831
ob_bloco_dungeon_wall_4828_1423_z0.matrix_parent_inverse = Matrix(((1.0, -0.0, 0.0, -0.0), (-0.0, 1.0, -0.0, 3.0), (0.0, -0.0, 1.0, -0.0), (-0.0, 0.0, -0.0, 1.0)))
ob_bloco_dungeon_wall_4828_1423_z0.location = (0.5, -3.325, 1.32)
ob_bloco_dungeon_wall_4829_1423_z0.parent = ob_parede_externa_norte_y1423_x4824_4831
ob_bloco_dungeon_wall_4829_1423_z0.matrix_parent_inverse = Matrix(((1.0, -0.0, 0.0, -0.0), (-0.0, 1.0, -0.0, 3.0), (0.0, -0.0, 1.0, -0.0), (-0.0, 0.0, -0.0, 1.0)))
ob_bloco_dungeon_wall_4829_1423_z0.location = (1.5, -3.325, 1.32)
ob_bloco_dungeon_wall_4830_1423_z0.parent = ob_parede_externa_norte_y1423_x4824_4831
ob_bloco_dungeon_wall_4830_1423_z0.matrix_parent_inverse = Matrix(((1.0, -0.0, 0.0, -0.0), (-0.0, 1.0, -0.0, 3.0), (0.0, -0.0, 1.0, -0.0), (-0.0, 0.0, -0.0, 1.0)))
ob_bloco_dungeon_wall_4830_1423_z0.location = (2.5, -3.325, 1.32)
ob_bloco_dungeon_wall_4831_1423_z0.parent = ob_parede_externa_norte_y1423_x4824_4831
ob_bloco_dungeon_wall_4831_1423_z0.matrix_parent_inverse = Matrix(((1.0, -0.0, 0.0, -0.0), (-0.0, 1.0, -0.0, 3.0), (0.0, -0.0, 1.0, -0.0), (-0.0, 0.0, -0.0, 1.0)))
ob_bloco_dungeon_wall_4831_1423_z0.location = (3.5, -3.325, 1.32)
ob_pisos_lajes.location = (0.0, 0.0, 0.0)
ob_pisos_lajes.empty_display_type = 'CUBE'
ob_piso_stone_4824_1424_z17.parent = ob_pisos_lajes
ob_piso_stone_4824_1424_z17.location = (-3.5, -2.0, 1.99)
ob_piso_stone_4824_1424_z12.parent = ob_pisos_lajes
ob_piso_stone_4824_1424_z12.location = (-3.5, -2.0, 1.39)
ob_piso_stone_4824_1424_z7.parent = ob_pisos_lajes
ob_piso_stone_4824_1424_z7.location = (-3.5, -2.0, 0.79)
ob_piso_stone_4824_1424_z2.parent = ob_pisos_lajes
ob_piso_stone_4824_1424_z2.location = (-3.5, -2.0, 0.19)
ob_piso_stone_4825_1424_z17.parent = ob_pisos_lajes
ob_piso_stone_4825_1424_z17.location = (-2.5, -2.0, 1.99)
ob_piso_stone_4825_1424_z12.parent = ob_pisos_lajes
ob_piso_stone_4825_1424_z12.location = (-2.5, -2.0, 1.39)
ob_piso_stone_4825_1424_z7.parent = ob_pisos_lajes
ob_piso_stone_4825_1424_z7.location = (-2.5, -2.0, 0.79)
ob_piso_stone_4825_1424_z2.parent = ob_pisos_lajes
ob_piso_stone_4825_1424_z2.location = (-2.5, -2.0, 0.19)
ob_piso_stone_4826_1424_z12.parent = ob_pisos_lajes
ob_piso_stone_4826_1424_z12.location = (-1.5, -2.0, 1.39)
ob_piso_stone_4826_1424_z7.parent = ob_pisos_lajes
ob_piso_stone_4826_1424_z7.location = (-1.5, -2.0, 0.79)
ob_piso_stone_4826_1424_z2.parent = ob_pisos_lajes
ob_piso_stone_4826_1424_z2.location = (-1.5, -2.0, 0.19)
ob_piso_stone_4827_1424_z7.parent = ob_pisos_lajes
ob_piso_stone_4827_1424_z7.location = (-0.5, -2.0, 0.79)
ob_piso_stone_4827_1424_z2.parent = ob_pisos_lajes
ob_piso_stone_4827_1424_z2.location = (-0.5, -2.0, 0.19)
ob_piso_stone_4828_1424_z2.parent = ob_pisos_lajes
ob_piso_stone_4828_1424_z2.location = (0.5, -2.0, 0.19)
ob_piso_stone_4824_1425_z17.parent = ob_pisos_lajes
ob_piso_stone_4824_1425_z17.location = (-3.5, -1.0, 1.99)
ob_piso_stone_4824_1425_z12.parent = ob_pisos_lajes
ob_piso_stone_4824_1425_z12.location = (-3.5, -1.0, 1.39)
ob_piso_stone_4824_1425_z7.parent = ob_pisos_lajes
ob_piso_stone_4824_1425_z7.location = (-3.5, -1.0, 0.79)
ob_piso_stone_4824_1425_z2.parent = ob_pisos_lajes
ob_piso_stone_4824_1425_z2.location = (-3.5, -1.0, 0.19)
ob_piso_stone_4825_1425_z17.parent = ob_pisos_lajes
ob_piso_stone_4825_1425_z17.location = (-2.5, -1.0, 1.99)
ob_piso_stone_4825_1425_z12.parent = ob_pisos_lajes
ob_piso_stone_4825_1425_z12.location = (-2.5, -1.0, 1.39)
ob_piso_stone_4825_1425_z7.parent = ob_pisos_lajes
ob_piso_stone_4825_1425_z7.location = (-2.5, -1.0, 0.79)
ob_piso_stone_4825_1425_z2.parent = ob_pisos_lajes
ob_piso_stone_4825_1425_z2.location = (-2.5, -1.0, 0.19)
ob_piso_stone_4826_1425_z12.parent = ob_pisos_lajes
ob_piso_stone_4826_1425_z12.location = (-1.5, -1.0, 1.39)
ob_piso_stone_4826_1425_z7.parent = ob_pisos_lajes
ob_piso_stone_4826_1425_z7.location = (-1.5, -1.0, 0.79)
ob_piso_stone_4826_1425_z2.parent = ob_pisos_lajes
ob_piso_stone_4826_1425_z2.location = (-1.5, -1.0, 0.19)
ob_piso_stone_4827_1425_z7.parent = ob_pisos_lajes
ob_piso_stone_4827_1425_z7.location = (-0.5, -1.0, 0.79)
ob_piso_stone_4827_1425_z2.parent = ob_pisos_lajes
ob_piso_stone_4827_1425_z2.location = (-0.5, -1.0, 0.19)
ob_piso_stone_4828_1425_z2.parent = ob_pisos_lajes
ob_piso_stone_4828_1425_z2.location = (0.5, -1.0, 0.19)
ob_piso_stone_4824_1426_z12.parent = ob_pisos_lajes
ob_piso_stone_4824_1426_z12.location = (-3.5, 0.0, 1.39)
ob_piso_stone_4824_1426_z7.parent = ob_pisos_lajes
ob_piso_stone_4824_1426_z7.location = (-3.5, 0.0, 0.79)
ob_piso_stone_4824_1426_z2.parent = ob_pisos_lajes
ob_piso_stone_4824_1426_z2.location = (-3.5, 0.0, 0.19)
ob_piso_stone_4825_1426_z12.parent = ob_pisos_lajes
ob_piso_stone_4825_1426_z12.location = (-2.5, 0.0, 1.39)
ob_piso_stone_4825_1426_z7.parent = ob_pisos_lajes
ob_piso_stone_4825_1426_z7.location = (-2.5, 0.0, 0.79)
ob_piso_stone_4825_1426_z2.parent = ob_pisos_lajes
ob_piso_stone_4825_1426_z2.location = (-2.5, 0.0, 0.19)
ob_piso_stone_4824_1427_z7.parent = ob_pisos_lajes
ob_piso_stone_4824_1427_z7.location = (-3.5, 1.0, 0.79)
ob_piso_stone_4824_1427_z2.parent = ob_pisos_lajes
ob_piso_stone_4824_1427_z2.location = (-3.5, 1.0, 0.19)
ob_piso_stone_4825_1427_z7.parent = ob_pisos_lajes
ob_piso_stone_4825_1427_z7.location = (-2.5, 1.0, 0.79)
ob_piso_stone_4825_1427_z2.parent = ob_pisos_lajes
ob_piso_stone_4825_1427_z2.location = (-2.5, 1.0, 0.19)
ob_piso_stone_4824_1428_z2.parent = ob_pisos_lajes
ob_piso_stone_4824_1428_z2.location = (-3.5, 2.0, 0.19)
ob_piso_stone_4825_1428_z2.parent = ob_pisos_lajes
ob_piso_stone_4825_1428_z2.location = (-2.5, 2.0, 0.19)
ob_escadas_corrim_os.location = (0.0, 0.0, 0.0)
ob_escadas_corrim_os.empty_display_type = 'CUBE'
ob_degrau_4826_1424_z17.parent = ob_escadas_corrim_os
ob_degrau_4826_1424_z17.location = (-1.5, -2.0, 2.165)
ob_degrau_4827_1424_z12.parent = ob_escadas_corrim_os
ob_degrau_4827_1424_z12.location = (-0.5, -2.0, 1.565)
ob_degrau_4828_1424_z7.parent = ob_escadas_corrim_os
ob_degrau_4828_1424_z7.location = (0.5, -2.0, 0.965)
ob_degrau_4829_1424_z2.parent = ob_escadas_corrim_os
ob_degrau_4829_1424_z2.location = (1.5, -2.0, 0.365)
ob_degrau_4826_1425_z17.parent = ob_escadas_corrim_os
ob_degrau_4826_1425_z17.location = (-1.5, -1.0, 2.165)
ob_degrau_4827_1425_z12.parent = ob_escadas_corrim_os
ob_degrau_4827_1425_z12.location = (-0.5, -1.0, 1.565)
ob_degrau_4828_1425_z7.parent = ob_escadas_corrim_os
ob_degrau_4828_1425_z7.location = (0.5, -1.0, 0.965)
ob_degrau_4829_1425_z2.parent = ob_escadas_corrim_os
ob_degrau_4829_1425_z2.location = (1.5, -1.0, 0.365)
ob_degrau_4824_1426_z17.parent = ob_escadas_corrim_os
ob_degrau_4824_1426_z17.location = (-3.5, 0.0, 2.165)
ob_degrau_4825_1426_z17.parent = ob_escadas_corrim_os
ob_degrau_4825_1426_z17.location = (-2.5, 0.0, 2.165)
ob_degrau_4824_1427_z12.parent = ob_escadas_corrim_os
ob_degrau_4824_1427_z12.location = (-3.5, 1.0, 1.565)
ob_degrau_4825_1427_z12.parent = ob_escadas_corrim_os
ob_degrau_4825_1427_z12.location = (-2.5, 1.0, 1.565)
ob_degrau_4824_1428_z7.parent = ob_escadas_corrim_os
ob_degrau_4824_1428_z7.location = (-3.5, 2.0, 0.965)
ob_degrau_4825_1428_z7.parent = ob_escadas_corrim_os
ob_degrau_4825_1428_z7.location = (-2.5, 2.0, 0.965)
ob_degrau_4824_1429_z2.parent = ob_escadas_corrim_os
ob_degrau_4824_1429_z2.location = (-3.5, 3.0, 0.365)
ob_degrau_4825_1429_z2.parent = ob_escadas_corrim_os
ob_degrau_4825_1429_z2.location = (-2.5, 3.0, 0.365)

# ---- collection membership
col_01_paredes_externas.objects.link(ob_parede_externa_norte_y1423_x4824_4831)
col_01_paredes_externas.objects.link(ob_bloco_dungeon_wall_4824_1423_z0)
col_01_paredes_externas.objects.link(ob_bloco_dungeon_wall_4825_1423_z0)
col_01_paredes_externas.objects.link(ob_bloco_dungeon_wall_4826_1423_z0)
col_01_paredes_externas.objects.link(ob_bloco_dungeon_wall_4827_1423_z0)
col_01_paredes_externas.objects.link(ob_bloco_dungeon_wall_4828_1423_z0)
col_01_paredes_externas.objects.link(ob_bloco_dungeon_wall_4829_1423_z0)
col_01_paredes_externas.objects.link(ob_bloco_dungeon_wall_4830_1423_z0)
col_01_paredes_externas.objects.link(ob_bloco_dungeon_wall_4831_1423_z0)
col_03_pisos_escadas.objects.link(ob_pisos_lajes)
col_03_pisos_escadas.objects.link(ob_piso_stone_4824_1424_z17)
col_03_pisos_escadas.objects.link(ob_piso_stone_4824_1424_z12)
col_03_pisos_escadas.objects.link(ob_piso_stone_4824_1424_z7)
col_03_pisos_escadas.objects.link(ob_piso_stone_4824_1424_z2)
col_03_pisos_escadas.objects.link(ob_piso_stone_4825_1424_z17)
col_03_pisos_escadas.objects.link(ob_piso_stone_4825_1424_z12)
col_03_pisos_escadas.objects.link(ob_piso_stone_4825_1424_z7)
col_03_pisos_escadas.objects.link(ob_piso_stone_4825_1424_z2)
col_03_pisos_escadas.objects.link(ob_piso_stone_4826_1424_z12)
col_03_pisos_escadas.objects.link(ob_piso_stone_4826_1424_z7)
col_03_pisos_escadas.objects.link(ob_piso_stone_4826_1424_z2)
col_03_pisos_escadas.objects.link(ob_piso_stone_4827_1424_z7)
col_03_pisos_escadas.objects.link(ob_piso_stone_4827_1424_z2)
col_03_pisos_escadas.objects.link(ob_piso_stone_4828_1424_z2)
col_03_pisos_escadas.objects.link(ob_piso_stone_4824_1425_z17)
col_03_pisos_escadas.objects.link(ob_piso_stone_4824_1425_z12)
col_03_pisos_escadas.objects.link(ob_piso_stone_4824_1425_z7)
col_03_pisos_escadas.objects.link(ob_piso_stone_4824_1425_z2)
col_03_pisos_escadas.objects.link(ob_piso_stone_4825_1425_z17)
col_03_pisos_escadas.objects.link(ob_piso_stone_4825_1425_z12)
col_03_pisos_escadas.objects.link(ob_piso_stone_4825_1425_z7)
col_03_pisos_escadas.objects.link(ob_piso_stone_4825_1425_z2)
col_03_pisos_escadas.objects.link(ob_piso_stone_4826_1425_z12)
col_03_pisos_escadas.objects.link(ob_piso_stone_4826_1425_z7)
col_03_pisos_escadas.objects.link(ob_piso_stone_4826_1425_z2)
col_03_pisos_escadas.objects.link(ob_piso_stone_4827_1425_z7)
col_03_pisos_escadas.objects.link(ob_piso_stone_4827_1425_z2)
col_03_pisos_escadas.objects.link(ob_piso_stone_4828_1425_z2)
col_03_pisos_escadas.objects.link(ob_piso_stone_4824_1426_z12)
col_03_pisos_escadas.objects.link(ob_piso_stone_4824_1426_z7)
col_03_pisos_escadas.objects.link(ob_piso_stone_4824_1426_z2)
col_03_pisos_escadas.objects.link(ob_piso_stone_4825_1426_z12)
col_03_pisos_escadas.objects.link(ob_piso_stone_4825_1426_z7)
col_03_pisos_escadas.objects.link(ob_piso_stone_4825_1426_z2)
col_03_pisos_escadas.objects.link(ob_piso_stone_4824_1427_z7)
col_03_pisos_escadas.objects.link(ob_piso_stone_4824_1427_z2)
col_03_pisos_escadas.objects.link(ob_piso_stone_4825_1427_z7)
col_03_pisos_escadas.objects.link(ob_piso_stone_4825_1427_z2)
col_03_pisos_escadas.objects.link(ob_piso_stone_4824_1428_z2)
col_03_pisos_escadas.objects.link(ob_piso_stone_4825_1428_z2)
col_03_pisos_escadas.objects.link(ob_escadas_corrim_os)
col_03_pisos_escadas.objects.link(ob_degrau_4826_1424_z17)
col_03_pisos_escadas.objects.link(ob_degrau_4827_1424_z12)
col_03_pisos_escadas.objects.link(ob_degrau_4828_1424_z7)
col_03_pisos_escadas.objects.link(ob_degrau_4829_1424_z2)
col_03_pisos_escadas.objects.link(ob_degrau_4826_1425_z17)
col_03_pisos_escadas.objects.link(ob_degrau_4827_1425_z12)
col_03_pisos_escadas.objects.link(ob_degrau_4828_1425_z7)
col_03_pisos_escadas.objects.link(ob_degrau_4829_1425_z2)
col_03_pisos_escadas.objects.link(ob_degrau_4824_1426_z17)
col_03_pisos_escadas.objects.link(ob_degrau_4825_1426_z17)
col_03_pisos_escadas.objects.link(ob_degrau_4824_1427_z12)
col_03_pisos_escadas.objects.link(ob_degrau_4825_1427_z12)
col_03_pisos_escadas.objects.link(ob_degrau_4824_1428_z7)
col_03_pisos_escadas.objects.link(ob_degrau_4825_1428_z7)
col_03_pisos_escadas.objects.link(ob_degrau_4824_1429_z2)
col_03_pisos_escadas.objects.link(ob_degrau_4825_1429_z2)

# ---- scene / render settings (as saved in the file)
scene.frame_start = 1; scene.frame_end = 250; scene.frame_set(1)
scene.render.engine = 'BLENDER_EEVEE_NEXT'
scene.render.bake_bias = 0.0
scene.render.bake_samples = 0
scene.cycles.sampling_pattern = 'TABULATED_SOBOL'
scene.eevee.use_volume_custom_range = False
bpy.context.view_layer.update()

# ---- added for rendering (the .blend has no active camera and no usable light): camera, sun + grey world if the file has none
cam_auto = bpy.data.cameras.new('AutoCamera')
cam_auto.lens = 50.0
cam_auto.sensor_width = 36.0
cam_auto.clip_end = 1000.0
ob_auto_camera = bpy.data.objects.new('AutoCamera', cam_auto)
scene.collection.objects.link(ob_auto_camera)
ob_auto_camera.location = (10.134, -12.1609, 9.42724)
ob_auto_camera.rotation_euler = (1.09748, -7.21219e-08, 0.694738)
scene.camera = ob_auto_camera
light_auto_sun = bpy.data.lights.new('AutoSun', 'SUN')
light_auto_sun.energy = 3.0
light_auto_sun.angle = 0.0523599
ob_auto_sun = bpy.data.objects.new('AutoSun', light_auto_sun)
scene.collection.objects.link(ob_auto_sun)
ob_auto_sun.rotation_euler = (0.872665, 0.174533, 0.523599)
if scene.world is None:
    world_auto = bpy.data.worlds.new('AutoWorld')
    world_auto.color = (0.3, 0.3, 0.3)
    scene.world = world_auto
bpy.context.view_layer.update()
